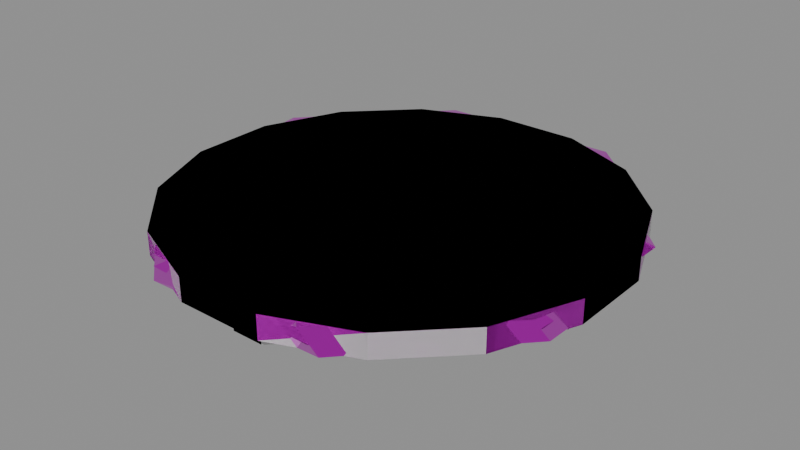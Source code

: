 # Source: Kit_Tower_Floor.blend  (saved by Blender 4.2.66; exported with 4.5.12 LTS)
import bpy
from mathutils import Matrix  # noqa: F401  (used for matrix-valued properties, if any)

bpy.ops.wm.read_factory_settings(use_empty=True)
scene = bpy.context.scene
scene.name = 'Scene'

# ---- images (referenced by path relative to the original .blend; pixels are not part of the script)
import os
ASSET_DIR = os.environ.get("B2B_ASSET_DIR", "")  # directory of the original .blend (textures are referenced by path, not embedded)
HERE = os.path.dirname(os.path.abspath(__file__))  # packed textures are extracted next to this script under _unpacked/

def load_image(name, relpath, width, height, colorspace="sRGB"):
    """Load a texture the original file referenced (path relative to the .blend, or extracted next to this script)."""
    p = next((c for c in (os.path.join(HERE, relpath), os.path.join(ASSET_DIR, relpath)) if relpath and os.path.exists(c)), "")
    if p:
        img = bpy.data.images.load(p, check_existing=True)
        img.name = name
    else:  # same state as the original file: an image datablock whose file is absent (Cycles renders it pink)
        img = bpy.data.images.new(name, width, height)
        img.source = "FILE"
        img.filepath = "//" + (relpath or name)
    img.colorspace_settings.name = colorspace
    return img
img_t_tower_a_png = load_image('T_Tower_A.png', 'T_Tower_A.png', 1024, 1024, 'sRGB')
img_t_tower_orm_png = load_image('T_Tower_ORM.png', 'T_Tower_ORM.png', 1024, 1024, 'Non-Color')
img_t_tower_n_png = load_image('T_Tower_N.png', 'T_Tower_N.png', 1024, 1024, 'Non-Color')

# ---- materials (node trees are filled in below, after node groups)
mat_m_tower = bpy.data.materials.new('M_Tower')

# ---- material node trees
mat_m_tower.use_nodes = True; mat_m_tower.node_tree.nodes.clear()
_N = mat_m_tower.node_tree.nodes; _L = mat_m_tower.node_tree.links
n0 = _N.new('ShaderNodeBsdfPrincipled'); n0.name = 'Principled BSDF'; n0.location = (10, 300)
n1 = _N.new('ShaderNodeOutputMaterial'); n1.name = 'Material Output'; n1.location = (300, 300)
n2 = _N.new('ShaderNodeTexImage'); n2.name = 'Image Texture'; n2.location = (0, 0)
n2.image = img_t_tower_a_png
n3 = _N.new('ShaderNodeTexImage'); n3.name = 'Image Texture.001'; n3.location = (0, 0)
n3.image = img_t_tower_orm_png
n4 = _N.new('ShaderNodeSeparateColor'); n4.name = 'Separate Color'; n4.location = (0, 0)
n5 = _N.new('ShaderNodeTexImage'); n5.name = 'Image Texture.002'; n5.location = (0, 0)
n5.image = img_t_tower_n_png
n6 = _N.new('ShaderNodeNormalMap'); n6.name = 'Normal Map'; n6.location = (0, 0)
_L.new(n0.outputs[0], n1.inputs[0])
_L.new(n2.outputs[0], n0.inputs[0])
_L.new(n3.outputs[0], n4.inputs[0])
_L.new(n4.outputs[1], n0.inputs[2])
_L.new(n4.outputs[2], n0.inputs[1])
_L.new(n5.outputs[0], n6.inputs[1])
_L.new(n6.outputs[0], n0.inputs[5])
n1.is_active_output = True

# ---- meshes
me_kit_tower_floor_lod0 = bpy.data.meshes.new('Kit_Tower_Floor_LOD0')
me_kit_tower_floor_lod0.from_pydata([(0.2965, -1.491, -0.16), (0.2965, -1.491, 0.0), (0.8445, -1.264, -0.16), (0.8445, -1.264, 0.0), (1.264, -0.8445, -0.16), (1.264, -0.8445, 0.0), (1.491, -0.2965, -0.16), (1.491, -0.2965, 0.0), (1.491, 0.2965, -0.16), (1.491, 0.2965, 0.0), (1.264, 0.8445, -0.16), (1.264, 0.8445, 0.0), (0.8445, 1.264, -0.16), (0.8445, 1.264, 0.0), (0.2965, 1.491, -0.16), (0.2965, 1.491, 0.0), (-0.2965, 1.491, -0.16), (-0.2965, 1.491, 0.0), (-0.8445, 1.264, -0.16), (-0.8445, 1.264, 0.0), (-1.264, 0.8445, -0.16), (-1.264, 0.8445, 0.0), (-1.491, 0.2965, -0.16), (-1.491, 0.2965, 0.0), (-1.491, -0.2965, -0.16), (-1.491, -0.2965, 0.0), (-1.264, -0.8445, -0.16), (-1.264, -0.8445, 0.0), (-0.8445, -1.264, -0.16), (-0.8445, -1.264, 0.0), (-0.2965, -1.491, -0.16), (-0.2965, -1.491, 0.0), (-0.11, -1.3, -0.36), (-0.11, -1.3, -0.16), (-0.11, 1.3, -0.36), (-0.11, 1.3, -0.16), (0.11, -1.3, -0.36), (0.11, -1.3, -0.16), (0.11, 1.3, -0.36), (0.11, 1.3, -0.16), (-1.3, -0.11, -0.36), (-1.3, -0.11, -0.16), (-1.3, 0.11, -0.36), (-1.3, 0.11, -0.16), (1.3, -0.11, -0.36), (1.3, -0.11, -0.16), (1.3, 0.11, -0.36), (1.3, 0.11, -0.16)], [], [(27, 25, 24, 26), (8, 9, 7, 6), (0, 1, 31, 30), (25, 23, 22, 24), (17, 15, 14, 16), (4, 5, 3, 2), (25, 27, 29, 31, 1, 3, 5, 7, 9, 11, 13, 15, 17, 19, 21, 23), (12, 13, 11, 10), (30, 28, 26, 24, 22, 20, 18, 16, 14, 12, 10, 8, 6, 4, 2, 0), (14, 15, 13, 12), (19, 17, 16, 18), (6, 7, 5, 4), (29, 27, 26, 28), (23, 21, 20, 22), (10, 11, 9, 8), (21, 19, 18, 20), (2, 3, 1, 0), (31, 29, 28, 30), (38, 34, 35, 39), (33, 32, 36, 37), (36, 32, 34, 38), (34, 32, 33, 35), (37, 36, 38, 39), (41, 43, 42, 40), (42, 46, 44, 40), (46, 47, 45, 44), (43, 47, 46, 42), (44, 45, 41, 40)])
me_kit_tower_floor_lod0.polygons.foreach_set('use_smooth', [True] * 28)
_k = set([(0, 2), (0, 30), (1, 3), (1, 31), (2, 4), (3, 5), (4, 6), (5, 7), (6, 8), (7, 9), (8, 10), (9, 11), (10, 12), (11, 13), (12, 14), (13, 15), (14, 16), (15, 17), (16, 18), (17, 19), (18, 20), (19, 21), (20, 22), (21, 23), (22, 24), (23, 25), (24, 26), (25, 27), (26, 28), (27, 29), (28, 30), (29, 31), (32, 33), (32, 34), (32, 36), (34, 35), (34, 38), (36, 37), (36, 38), (38, 39), (40, 41), (40, 42), (40, 44), (42, 43), (42, 46), (44, 45), (44, 46), (46, 47)])
me_kit_tower_floor_lod0.attributes.new('sharp_edge', 'BOOLEAN', 'EDGE').data.foreach_set('value', [ (min(e.vertices), max(e.vertices)) in _k for e in me_kit_tower_floor_lod0.edges])
_uv = me_kit_tower_floor_lod0.uv_layers.new(name='UV0')
_uv.uv.foreach_set('vector', [0.3381, 0.9639, 0.3381, 0.9738, 0.3353, 0.9737, 0.3353, 0.9639, 0.04934, 0.9481, 0.04687, 0.948, 0.04687, 0.9369, 0.04934, 0.9369, 0.2871, 0.9481, 0.2847, 0.948, 0.2847, 0.937, 0.2871, 0.937, 0.6837, 0.9369, 0.6837, 0.9481, 0.6812, 0.9481, 0.6812, 0.937, 0.9111, 0.5551, 0.9111, 0.5663, 0.9086, 0.5664, 0.9086, 0.5551, 0.9529, 0.7697, 0.9557, 0.7697, 0.9557, 0.78, 0.9529, 0.78, 0.6961, 0.4318, 0.6861, 0.4318, 0.6767, 0.4279, 0.6696, 0.4208, 0.6658, 0.4115, 0.6658, 0.4014, 0.6696, 0.3921, 0.6767, 0.385, 0.6861, 0.3812, 0.6961, 0.3812, 0.7054, 0.385, 0.7125, 0.3921, 0.7164, 0.4014, 0.7164, 0.4115, 0.7125, 0.4208, 0.7054, 0.4279, 0.9529, 0.9025, 0.9557, 0.9025, 0.9557, 0.9128, 0.9529, 0.9128, 0.9378, 0.7095, 0.935, 0.7083, 0.9329, 0.7062, 0.9317, 0.7034, 0.9317, 0.7004, 0.9329, 0.6976, 0.935, 0.6954, 0.9378, 0.6943, 0.9409, 0.6943, 0.9436, 0.6954, 0.9458, 0.6976, 0.9469, 0.7004, 0.9469, 0.7034, 0.9458, 0.7062, 0.9436, 0.7083, 0.9409, 0.7095, 0.4286, 0.9639, 0.4314, 0.9639, 0.4314, 0.9735, 0.4286, 0.9735, 0.5703, 0.9734, 0.5703, 0.9639, 0.5731, 0.9639, 0.5731, 0.9734, 0.4705, 0.9639, 0.4733, 0.9639, 0.4733, 0.9735, 0.4705, 0.9735, 0.9558, 0.5975, 0.9558, 0.6078, 0.953, 0.6078, 0.953, 0.5975, 0.4373, 0.9735, 0.4373, 0.9639, 0.4401, 0.9639, 0.4401, 0.9735, 0.6001, 0.9639, 0.6029, 0.9639, 0.6029, 0.9734, 0.6001, 0.9734, 0.9529, 0.7046, 0.9529, 0.6943, 0.9557, 0.6943, 0.9557, 0.7046, 0.5339, 0.9639, 0.5367, 0.9639, 0.5367, 0.9734, 0.5339, 0.9734, 0.7889, 0.9639, 0.7889, 0.9731, 0.7861, 0.9731, 0.7861, 0.9639, 0.987, 0.3072, 0.9828, 0.3072, 0.9828, 0.3042, 0.9869, 0.3042, 0.9828, 0.3253, 0.9828, 0.3222, 0.9869, 0.3222, 0.9869, 0.3253, 0.8069, 0.9455, 0.8058, 0.9455, 0.8058, 0.9322, 0.8069, 0.9322, 0.3844, 0.6598, 0.3844, 0.6108, 0.3874, 0.6108, 0.3874, 0.6598, 0.3753, 0.6108, 0.3784, 0.6108, 0.3784, 0.6596, 0.3753, 0.6596, 0.9828, 0.3132, 0.9869, 0.3132, 0.9869, 0.3163, 0.9828, 0.3163, 0.814, 0.9322, 0.814, 0.9455, 0.8129, 0.9455, 0.8129, 0.9322, 0.9869, 0.3313, 0.9869, 0.3344, 0.9828, 0.3344, 0.9828, 0.3313, 0.5052, 0.6092, 0.5052, 0.6586, 0.5022, 0.6586, 0.5022, 0.6093, 0.0442, 0.6838, 0.04111, 0.6837, 0.04111, 0.6353, 0.0442, 0.6354])
_uv.active_render = True
_uv = me_kit_tower_floor_lod0.uv_layers.new(name='UV2_Lightmap')
_uv.uv.foreach_set('vector', [0.6685, 0.6388, 0.6685, 0.5485, 0.6949, 0.5485, 0.6949, 0.6388, 0.6596, 0.2615, 0.6333, 0.2615, 0.6333, 0.1638, 0.6596, 0.1638, 0.6596, 0.6867, 0.6333, 0.6867, 0.6333, 0.589, 0.6596, 0.589, 0.6685, 0.5485, 0.6685, 0.4509, 0.6949, 0.4509, 0.6949, 0.5485, 0.6685, 0.1924, 0.6685, 0.0947, 0.6949, 0.0947, 0.6949, 0.1924, 0.6596, 0.07353, 0.6333, 0.07353, 0.6333, 0.004453, 0.6596, 0.004453, 0.2012, 0.4955, 0.1109, 0.4582, 0.04183, 0.3891, 0.004453, 0.2988, 0.004453, 0.2012, 0.04184, 0.1109, 0.1109, 0.04183, 0.2012, 0.004453, 0.2988, 0.004453, 0.3891, 0.04184, 0.4582, 0.1109, 0.4955, 0.2012, 0.4955, 0.2988, 0.4582, 0.3891, 0.3891, 0.4582, 0.2988, 0.4955, 0.6596, 0.4208, 0.6333, 0.4208, 0.6333, 0.3517, 0.6596, 0.3517, 0.004453, 0.7012, 0.04184, 0.6109, 0.1109, 0.5418, 0.2012, 0.5045, 0.2988, 0.5045, 0.3891, 0.5418, 0.4582, 0.6109, 0.4955, 0.7012, 0.4955, 0.7988, 0.4582, 0.8891, 0.3891, 0.9582, 0.2988, 0.9955, 0.2012, 0.9955, 0.1109, 0.9582, 0.04183, 0.8891, 0.004453, 0.7988, 0.6949, 0.0947, 0.6685, 0.0947, 0.6685, 0.004453, 0.6949, 0.004453, 0.6685, 0.2826, 0.6685, 0.1924, 0.6949, 0.1924, 0.6949, 0.2826, 0.6596, 0.1638, 0.6333, 0.1638, 0.6333, 0.07353, 0.6596, 0.07353, 0.6333, 0.4988, 0.6333, 0.4297, 0.6596, 0.4297, 0.6596, 0.4988, 0.6685, 0.4509, 0.6685, 0.3606, 0.6949, 0.3606, 0.6949, 0.4509, 0.6596, 0.3517, 0.6333, 0.3517, 0.6333, 0.2615, 0.6596, 0.2615, 0.6685, 0.3517, 0.6685, 0.2826, 0.6949, 0.2826, 0.6949, 0.3517, 0.6596, 0.7769, 0.6333, 0.7769, 0.6333, 0.6867, 0.6596, 0.6867, 0.6333, 0.589, 0.6333, 0.4988, 0.6596, 0.4988, 0.6596, 0.589, 0.7015, 0.6477, 0.7015, 0.6839, 0.6685, 0.6839, 0.6685, 0.6477, 0.6685, 0.6928, 0.7015, 0.6928, 0.7015, 0.7291, 0.6685, 0.7291, 0.5045, 0.4416, 0.5407, 0.4416, 0.5407, 0.8698, 0.5045, 0.8698, 0.5825, 0.004453, 0.5825, 0.4327, 0.5496, 0.4327, 0.5496, 0.004453, 0.5496, 0.4416, 0.5825, 0.4416, 0.5825, 0.8698, 0.5496, 0.8698, 0.6685, 0.7742, 0.6685, 0.738, 0.7015, 0.738, 0.7015, 0.7742, 0.5407, 0.004453, 0.5407, 0.4327, 0.5045, 0.4327, 0.5045, 0.004453, 0.7015, 0.8194, 0.6685, 0.8194, 0.6685, 0.7831, 0.7015, 0.7831, 0.5914, 0.4327, 0.5914, 0.004453, 0.6244, 0.004453, 0.6244, 0.4327, 0.6244, 0.8698, 0.5914, 0.8698, 0.5914, 0.4416, 0.6244, 0.4416])
_ca = me_kit_tower_floor_lod0.color_attributes.new('Col', 'BYTE_COLOR', 'CORNER')
_ca.data.foreach_set('color', [0.0, 0.0, 0.0, 0.0, 0.0, 0.0, 0.0, 0.0, 0.0, 0.0, 0.0, 0.0, 0.0, 0.0, 0.0, 0.0, 0.0, 0.0, 0.0, 0.0, 0.0, 0.0, 0.0, 0.0, 0.0, 0.0, 0.0, 0.0, 0.0, 0.0, 0.0, 0.0, 0.0, 0.0, 0.0, 0.0, 0.0, 0.0, 0.0, 0.0, 0.0, 0.0, 0.0, 0.0, 0.0, 0.0, 0.0, 0.0, 0.0, 0.0, 0.0, 0.0, 0.0, 0.0, 0.0, 0.0, 0.0, 0.0, 0.0, 0.0, 0.0, 0.0, 0.0, 0.0, 0.0, 0.0, 0.0, 0.0, 0.0, 0.0, 0.0, 0.0, 0.0, 0.0, 0.0, 0.0, 0.0, 0.0, 0.0, 0.0, 0.0, 0.0, 0.0, 0.0, 0.0, 0.0, 0.0, 0.0, 0.0, 0.0, 0.0, 0.0, 0.0, 0.0, 0.0, 0.0, 0.0, 0.0, 0.0, 0.0, 0.0, 0.0, 0.0, 0.0, 0.0, 0.0, 0.0, 0.0, 0.0, 0.0, 0.0, 0.0, 0.0, 0.0, 0.0, 0.0, 0.0, 0.0, 0.0, 0.0, 0.0, 0.0, 0.0, 0.0, 0.0, 0.0, 0.0, 0.0, 0.0, 0.0, 0.0, 0.0, 0.0, 0.0, 0.0, 0.0, 0.0, 0.0, 0.0, 0.0, 0.0, 0.0, 0.0, 0.0, 0.0, 0.0, 0.0, 0.0, 0.0, 0.0, 0.0, 0.0, 0.0, 0.0, 0.0, 0.0, 0.0, 0.0, 0.0, 0.0, 0.0, 0.0, 0.0, 0.0, 0.0, 0.0, 0.0, 0.0, 0.0, 0.0, 0.0, 0.0, 0.0, 0.0, 0.0, 0.0, 0.0, 0.0, 0.0, 0.0, 0.0, 0.0, 0.0, 0.0, 0.0, 0.0, 0.0, 0.0, 0.0, 0.0, 0.0, 0.0, 0.0, 0.0, 0.0, 0.0, 0.0, 0.0, 0.0, 0.0, 0.0, 0.0, 0.0, 0.0, 0.0, 0.0, 0.0, 0.0, 0.0, 0.0, 0.0, 0.0, 0.0, 0.0, 0.0, 0.0, 0.0, 0.0, 0.0, 0.0, 0.0, 0.0, 0.0, 0.0, 0.0, 0.0, 0.0, 0.0, 0.0, 0.0, 0.0, 0.0, 0.0, 0.0, 0.0, 0.0, 0.0, 0.0, 0.0, 0.0, 0.0, 0.0, 0.0, 0.0, 0.0, 0.0, 0.0, 0.0, 0.0, 0.0, 0.0, 0.0, 0.0, 0.0, 0.0, 0.0, 0.0, 0.0, 0.0, 0.0, 0.0, 0.0, 0.0, 0.0, 0.0, 0.0, 0.0, 0.0, 0.0, 0.0, 0.0, 0.0, 0.0, 0.0, 0.0, 0.0, 0.0, 0.0, 0.0, 0.0, 0.0, 0.0, 0.0, 0.0, 0.0, 0.0, 0.0, 0.0, 0.0, 0.0, 0.0, 0.0, 0.0, 0.0, 0.0, 0.0, 0.0, 0.0, 0.0, 0.0, 0.0, 0.0, 0.0, 0.0, 0.0, 0.0, 0.0, 0.0, 0.0, 0.0, 0.0, 0.0, 0.0, 0.0, 0.0, 0.0, 0.0, 0.0, 0.0, 0.0, 0.0, 0.0, 0.0, 0.0, 0.0, 0.0, 0.0, 0.0, 0.0, 0.0, 0.0, 0.0, 0.0, 0.0, 0.0, 0.0, 0.0, 0.0, 0.0, 0.0, 0.0, 0.0, 0.0, 0.0, 0.0, 0.0, 0.0, 0.0, 0.0, 0.0, 0.0, 0.0, 0.0, 0.0, 0.0, 0.0, 0.0, 0.0, 0.0, 0.0, 0.0, 0.0, 0.0, 0.0, 0.0, 0.0, 0.0, 0.0, 0.0, 0.0, 0.0, 0.0, 0.0, 0.0, 0.0, 0.0, 0.0, 0.0, 0.0, 0.0, 0.0, 0.0, 0.0, 0.0, 0.0, 0.0, 0.0, 0.0, 0.0, 0.0, 0.0, 0.0, 0.0, 0.0, 0.0, 0.0, 0.0, 0.0, 0.0, 0.0, 0.0, 0.0, 0.0, 0.0, 0.0, 0.0, 0.0, 0.0, 0.0, 0.0, 0.0, 0.0, 0.0, 0.0, 0.0, 0.0, 0.0, 0.0, 0.0, 0.0, 0.0, 0.0, 0.0, 0.0, 0.0, 0.0, 0.0, 0.0, 0.0, 0.0, 0.0, 0.0, 0.0, 0.0, 0.0, 0.0, 0.0, 0.0, 0.0, 0.0, 0.0, 0.0, 0.0, 0.0, 0.0, 0.0, 0.0, 0.0, 0.0, 0.0, 0.0, 0.0, 0.0, 0.0, 0.0, 0.0, 0.0, 0.0, 0.0, 0.0, 0.0, 0.0, 0.0, 0.0, 0.0, 0.0, 0.0, 0.0, 0.0, 0.0, 0.0, 0.0, 0.0, 0.0, 0.0, 0.0, 0.0, 0.0, 0.0, 0.0, 0.0, 0.0, 0.0, 0.0, 0.0, 0.0, 0.0, 0.0, 0.0, 0.0, 0.0, 0.0, 0.0, 0.0, 0.0, 0.0, 0.0, 0.0, 0.0, 0.0, 0.0, 0.0, 0.0, 0.0, 0.0, 0.0, 0.0, 0.0, 0.0, 0.0, 0.0, 0.0, 0.0, 0.0, 0.0, 0.0, 0.0, 0.0, 0.0, 0.0, 0.0, 0.0, 0.0, 0.0, 0.0, 0.0, 0.0, 0.0, 0.0, 0.0, 0.0, 0.0, 0.0, 0.0, 0.0, 0.0, 0.0, 0.0, 0.0, 0.0, 0.0, 0.0, 0.0, 0.0])
me_kit_tower_floor_lod0.materials.append(mat_m_tower)
me_kit_tower_floor_lod0.update()
me_kit_tower_floor_lod1 = bpy.data.meshes.new('Kit_Tower_Floor_LOD1')
me_kit_tower_floor_lod1.from_pydata([(0.5389, -1.448, 0.0), (0.6427, -1.405, -0.16), (1.405, -0.6427, 0.0), (1.448, -0.5389, -0.16), (1.491, 0.2965, -0.128), (1.264, 0.8445, -0.04), (0.5875, 1.418, -0.16), (0.5955, 1.438, 0.0), (-0.6427, 1.405, 0.0), (-0.5389, 1.448, -0.16), (-1.448, 0.5389, 0.0), (-1.405, 0.6427, -0.16), (-1.491, -0.2965, -0.128), (-1.264, -0.8445, -0.04), (-0.5875, -1.418, 0.0), (-0.5955, -1.438, -0.16), (-0.11, -1.3, -0.36), (0.0, 1.3, -0.36), (-0.11, 1.3, -0.16), (0.11, -1.3, -0.36), (0.0, -1.3, -0.16), (0.11, 1.3, -0.16), (-1.3, 0.0, -0.36), (-1.3, 0.0, -0.16), (1.3, 0.0, -0.36), (1.3, -0.11, -0.16), (1.3, 0.11, -0.16)], [], [(7, 5, 6), (13, 15, 14), (16, 17, 19), (4, 2, 3), (9, 8, 7, 6), (10, 11, 12), (1, 3, 2, 0), (5, 7, 8, 10, 12, 13, 14, 0, 2, 4), (11, 10, 8, 9), (9, 6, 5, 4, 3, 1, 15, 13, 12, 11), (18, 17, 16, 20), (17, 18, 21), (16, 19, 20), (21, 20, 19, 17), (22, 23, 26, 24), (15, 1, 0, 14), (26, 25, 24), (22, 24, 25, 23)])
me_kit_tower_floor_lod1.polygons.foreach_set('use_smooth', [True] * 18)
_k = set([(0, 1), (0, 2), (0, 14), (1, 3), (1, 15), (2, 3), (2, 4), (3, 4), (4, 5), (5, 6), (5, 7), (6, 7), (6, 9), (7, 8), (8, 9), (8, 10), (9, 11), (10, 11), (10, 12), (11, 12), (12, 13), (13, 14), (13, 15), (14, 15), (16, 17), (16, 19), (16, 20), (17, 18), (17, 19), (17, 21), (19, 20), (22, 23), (22, 24), (24, 25), (24, 26)])
me_kit_tower_floor_lod1.attributes.new('sharp_edge', 'BOOLEAN', 'EDGE').data.foreach_set('value', [ (min(e.vertices), max(e.vertices)) in _k for e in me_kit_tower_floor_lod1.edges])
_uv = me_kit_tower_floor_lod1.uv_layers.new(name='UV0')
_uv.uv.foreach_set('vector', [0.9557, 0.9025, 0.955, 0.9128, 0.9529, 0.9025, 0.9551, 0.6078, 0.953, 0.5975, 0.9558, 0.5975, 0.8058, 0.9455, 0.8063, 0.9322, 0.8069, 0.9455, 0.04884, 0.9481, 0.04687, 0.9369, 0.04934, 0.9369, 0.9086, 0.5551, 0.9111, 0.5551, 0.9111, 0.5663, 0.9086, 0.5664, 0.6837, 0.9481, 0.6812, 0.9481, 0.6817, 0.9369, 0.9529, 0.78, 0.9529, 0.7697, 0.9557, 0.7697, 0.9557, 0.78, 0.6961, 0.3812, 0.709, 0.3886, 0.7164, 0.4074, 0.7083, 0.4251, 0.6961, 0.4318, 0.6861, 0.4318, 0.6732, 0.4244, 0.6658, 0.4074, 0.6725, 0.3893, 0.6861, 0.3812, 0.9557, 0.7046, 0.9529, 0.7046, 0.9529, 0.6943, 0.9557, 0.6943, 0.9367, 0.6948, 0.9422, 0.6949, 0.9458, 0.6976, 0.9469, 0.7004, 0.9465, 0.7045, 0.9425, 0.7088, 0.9364, 0.7089, 0.9329, 0.7062, 0.9317, 0.7034, 0.9324, 0.6987, 0.3874, 0.6598, 0.3844, 0.6598, 0.3844, 0.6108, 0.3874, 0.6108, 0.9849, 0.3072, 0.9828, 0.3042, 0.9869, 0.3042, 0.9828, 0.3222, 0.9869, 0.3222, 0.9848, 0.3253, 0.3753, 0.6596, 0.3753, 0.6108, 0.3784, 0.6108, 0.3784, 0.6596, 0.5022, 0.6093, 0.5052, 0.6092, 0.5052, 0.6586, 0.5022, 0.6586, 0.2871, 0.937, 0.2871, 0.9481, 0.2847, 0.948, 0.2847, 0.937, 0.9869, 0.3344, 0.9828, 0.3344, 0.9848, 0.3313, 0.0442, 0.6354, 0.0442, 0.6838, 0.04111, 0.6837, 0.04111, 0.6353])
_uv.active_render = True
_uv = me_kit_tower_floor_lod1.uv_layers.new(name='UV2_Lightmap')
_uv.uv.foreach_set('vector', [0.3025, 0.6308, 0.316, 0.5177, 0.3299, 0.6322, 0.2856, 0.5177, 0.294, 0.6322, 0.2673, 0.6334, 0.0417, 0.5177, 0.02296, 0.9605, 0.004227, 0.5177, 0.3485, 0.8196, 0.3383, 0.6581, 0.3646, 0.678, 0.3292, 0.824, 0.3025, 0.8417, 0.3025, 0.6308, 0.3299, 0.6322, 0.2577, 0.6583, 0.2313, 0.6782, 0.2264, 0.5177, 0.3662, 0.5276, 0.3646, 0.678, 0.3383, 0.6581, 0.3383, 0.5177, 0.6023, 0.4682, 0.5042, 0.3517, 0.5153, 0.1411, 0.6663, 0.007827, 0.8088, 0.004227, 0.901, 0.04528, 0.9958, 0.163, 0.9958, 0.3549, 0.8549, 0.4987, 0.6946, 0.5093, 0.2313, 0.6782, 0.2577, 0.6583, 0.2546, 0.812, 0.2264, 0.822, 0.004227, 0.3549, 0.004227, 0.163, 0.09896, 0.0453, 0.1912, 0.004227, 0.3337, 0.00785, 0.4847, 0.1411, 0.4958, 0.3518, 0.3977, 0.4682, 0.3054, 0.5093, 0.1451, 0.4988, 0.1304, 0.9602, 0.09458, 0.9609, 0.09458, 0.5177, 0.1265, 0.5185, 0.4074, 0.5565, 0.3746, 0.5358, 0.4074, 0.5177, 0.491, 0.5177, 0.491, 0.5552, 0.4571, 0.5364, 0.1389, 0.9608, 0.1389, 0.5177, 0.1742, 0.5181, 0.1714, 0.9605, 0.2177, 0.9607, 0.1837, 0.9607, 0.1827, 0.5177, 0.2179, 0.5178, 0.294, 0.6322, 0.294, 0.8431, 0.2662, 0.8253, 0.2673, 0.6334, 0.4159, 0.5177, 0.4487, 0.5358, 0.4159, 0.5565, 0.08612, 0.5177, 0.08612, 0.9606, 0.05015, 0.9607, 0.05228, 0.5177])
_ca = me_kit_tower_floor_lod1.color_attributes.new('Col', 'BYTE_COLOR', 'CORNER')
_ca.data.foreach_set('color', [0.0, 0.0, 0.0, 0.0, 0.0, 0.0, 0.0, 0.0, 0.0, 0.0, 0.0, 0.0, 0.0, 0.0, 0.0, 0.0, 0.0, 0.0, 0.0, 0.0, 0.0, 0.0, 0.0, 0.0, 0.0, 0.0, 0.0, 0.0, 0.0, 0.0, 0.0, 0.0, 0.0, 0.0, 0.0, 0.0, 0.0, 0.0, 0.0, 0.0, 0.0, 0.0, 0.0, 0.0, 0.0, 0.0, 0.0, 0.0, 0.0, 0.0, 0.0, 0.0, 0.0, 0.0, 0.0, 0.0, 0.0, 0.0, 0.0, 0.0, 0.0, 0.0, 0.0, 0.0, 0.0, 0.0, 0.0, 0.0, 0.0, 0.0, 0.0, 0.0, 0.0, 0.0, 0.0, 0.0, 0.0, 0.0, 0.0, 0.0, 0.0, 0.0, 0.0, 0.0, 0.0, 0.0, 0.0, 0.0, 0.0, 0.0, 0.0, 0.0, 0.0, 0.0, 0.0, 0.0, 0.0, 0.0, 0.0, 0.0, 0.0, 0.0, 0.0, 0.0, 0.0, 0.0, 0.0, 0.0, 0.0, 0.0, 0.0, 0.0, 0.0, 0.0, 0.0, 0.0, 0.0, 0.0, 0.0, 0.0, 0.0, 0.0, 0.0, 0.0, 0.0, 0.0, 0.0, 0.0, 0.0, 0.0, 0.0, 0.0, 0.0, 0.0, 0.0, 0.0, 0.0, 0.0, 0.0, 0.0, 0.0, 0.0, 0.0, 0.0, 0.0, 0.0, 0.0, 0.0, 0.0, 0.0, 0.0, 0.0, 0.0, 0.0, 0.0, 0.0, 0.0, 0.0, 0.0, 0.0, 0.0, 0.0, 0.0, 0.0, 0.0, 0.0, 0.0, 0.0, 0.0, 0.0, 0.0, 0.0, 0.0, 0.0, 0.0, 0.0, 0.0, 0.0, 0.0, 0.0, 0.0, 0.0, 0.0, 0.0, 0.0, 0.0, 0.0, 0.0, 0.0, 0.0, 0.0, 0.0, 0.0, 0.0, 0.0, 0.0, 0.0, 0.0, 0.0, 0.0, 0.0, 0.0, 0.0, 0.0, 0.0, 0.0, 0.0, 0.0, 0.0, 0.0, 0.0, 0.0, 0.0, 0.0, 0.0, 0.0, 0.0, 0.0, 0.0, 0.0, 0.0, 0.0, 0.0, 0.0, 0.0, 0.0, 0.0, 0.0, 0.0, 0.0, 0.0, 0.0, 0.0, 0.0, 0.0, 0.0, 0.0, 0.0, 0.0, 0.0, 0.0, 0.0, 0.0, 0.0, 0.0, 0.0, 0.0, 0.0, 0.0, 0.0, 0.0, 0.0, 0.0, 0.0, 0.0, 0.0, 0.0, 0.0, 0.0, 0.0, 0.0, 0.0, 0.0, 0.0, 0.0, 0.0, 0.0, 0.0, 0.0, 0.0, 0.0, 0.0, 0.0, 0.0, 0.0, 0.0, 0.0, 0.0, 0.0, 0.0, 0.0, 0.0, 0.0, 0.0, 0.0, 0.0, 0.0, 0.0, 0.0, 0.0, 0.0, 0.0, 0.0, 0.0, 0.0, 0.0, 0.0, 0.0, 0.0, 0.0, 0.0, 0.0, 0.0, 0.0])
me_kit_tower_floor_lod1.materials.append(mat_m_tower)
me_kit_tower_floor_lod1.update()
me_kit_tower_floor_lod2 = bpy.data.meshes.new('Kit_Tower_Floor_LOD2')
me_kit_tower_floor_lod2.from_pydata([(0.5921, -1.43, -0.09333), (1.43, -0.5921, -0.06667), (1.43, 0.5921, -0.08889), (0.5921, 1.43, -0.07111), (-0.6427, 1.405, 0.0), (-0.5389, 1.448, -0.16), (-1.448, 0.5389, 0.0), (-1.405, 0.6427, -0.16), (-1.43, -0.5921, -0.08889), (-0.5921, -1.43, -0.07111), (0.0, -1.3, -0.1615), (0.0, 1.3, -0.1615), (-1.3, 0.0, -0.1615), (1.3, 0.0, -0.1615)], [(11, 10), (12, 13)], [(3, 5, 4), (6, 7, 8), (3, 4, 6, 8, 9, 0, 1, 2), (7, 6, 4, 5), (2, 1, 0, 9, 8, 7, 5, 3)])
me_kit_tower_floor_lod2.polygons.foreach_set('use_smooth', [True] * 5)
_k = set([(0, 1), (0, 9), (1, 2), (2, 3), (3, 4), (3, 5), (4, 5), (4, 6), (5, 7), (6, 7), (6, 8), (7, 8), (8, 9)])
me_kit_tower_floor_lod2.attributes.new('sharp_edge', 'BOOLEAN', 'EDGE').data.foreach_set('value', [ (min(e.vertices), max(e.vertices)) in _k for e in me_kit_tower_floor_lod2.edges])
_uv = me_kit_tower_floor_lod2.uv_layers.new(name='UV0')
_uv.uv.foreach_set('vector', [0.91, 0.5663, 0.9086, 0.5551, 0.9111, 0.5551, 0.6837, 0.9481, 0.6812, 0.9481, 0.6817, 0.9369, 0.709, 0.3886, 0.7164, 0.4074, 0.7083, 0.4251, 0.6911, 0.4318, 0.6732, 0.4244, 0.6658, 0.4074, 0.6725, 0.3893, 0.6911, 0.3812, 0.9557, 0.7046, 0.9529, 0.7046, 0.9529, 0.6943, 0.9557, 0.6943, 0.9464, 0.699, 0.9465, 0.7045, 0.9425, 0.7088, 0.9364, 0.7089, 0.9323, 0.7048, 0.9324, 0.6987, 0.9367, 0.6948, 0.9422, 0.6949])
_uv.active_render = True
_uv = me_kit_tower_floor_lod2.uv_layers.new(name='UV2_Lightmap')
_uv.uv.foreach_set('vector', [0.01757, 0.9978, 0.002216, 0.8619, 0.02986, 0.8439, 0.02986, 0.6398, 0.002216, 0.6577, 0.0145, 0.5039, 0.002216, 0.3547, 0.006353, 0.1413, 0.156, 0.002216, 0.3516, 0.005615, 0.4961, 0.1502, 0.4961, 0.3548, 0.3513, 0.4994, 0.1469, 0.4994, 0.002216, 0.6577, 0.02986, 0.6398, 0.02986, 0.8439, 0.002216, 0.8619, 0.5005, 0.3514, 0.5005, 0.1468, 0.6453, 0.002267, 0.8498, 0.002216, 0.9944, 0.1469, 0.9903, 0.3604, 0.8407, 0.4994, 0.6451, 0.496])
_ca = me_kit_tower_floor_lod2.color_attributes.new('Col', 'BYTE_COLOR', 'CORNER')
_ca.data.foreach_set('color', [0.0, 0.0, 0.0, 0.0, 0.0, 0.0, 0.0, 0.0, 0.0, 0.0, 0.0, 0.0, 0.0, 0.0, 0.0, 0.0, 0.0, 0.0, 0.0, 0.0, 0.0, 0.0, 0.0, 0.0, 0.0, 0.0, 0.0, 0.0, 0.0, 0.0, 0.0, 0.0, 0.0, 0.0, 0.0, 0.0, 0.0, 0.0, 0.0, 0.0, 0.0, 0.0, 0.0, 0.0, 0.0, 0.0, 0.0, 0.0, 0.0, 0.0, 0.0, 0.0, 0.0, 0.0, 0.0, 0.0, 0.0, 0.0, 0.0, 0.0, 0.0, 0.0, 0.0, 0.0, 0.0, 0.0, 0.0, 0.0, 0.0, 0.0, 0.0, 0.0, 0.0, 0.0, 0.0, 0.0, 0.0, 0.0, 0.0, 0.0, 0.0, 0.0, 0.0, 0.0, 0.0, 0.0, 0.0, 0.0, 0.0, 0.0, 0.0, 0.0, 0.0, 0.0, 0.0, 0.0, 0.0, 0.0, 0.0, 0.0, 0.0, 0.0, 0.0, 0.0])
me_kit_tower_floor_lod2.materials.append(mat_m_tower)
me_kit_tower_floor_lod2.update()
me_ucx_kit_tower_floor_lod0_01 = bpy.data.meshes.new('UCX_Kit_Tower_Floor_LOD0_01')
me_ucx_kit_tower_floor_lod0_01.from_pydata([(0.2965, -1.491, -0.16), (0.2965, -1.491, 0.0), (0.8445, -1.264, -0.16), (0.8445, -1.264, 0.0), (1.264, -0.8445, -0.16), (1.264, -0.8445, 0.0), (1.491, -0.2965, -0.16), (1.491, -0.2965, 0.0), (1.491, 0.2965, -0.16), (1.491, 0.2965, 0.0), (1.264, 0.8445, -0.16), (1.264, 0.8445, 0.0), (0.8445, 1.264, -0.16), (0.8445, 1.264, 0.0), (0.2965, 1.491, -0.16), (0.2965, 1.491, 0.0), (-0.2965, 1.491, -0.16), (-0.2965, 1.491, 0.0), (-0.8445, 1.264, -0.16), (-0.8445, 1.264, 0.0), (-1.264, 0.8445, -0.16), (-1.264, 0.8445, 0.0), (-1.491, 0.2965, -0.16), (-1.491, 0.2965, 0.0), (-1.491, -0.2965, -0.16), (-1.491, -0.2965, 0.0), (-1.264, -0.8445, -0.16), (-1.264, -0.8445, 0.0), (-0.8445, -1.264, -0.16), (-0.8445, -1.264, 0.0), (-0.2965, -1.491, -0.16), (-0.2965, -1.491, 0.0)], [], [(25, 26, 27), (11, 9, 8), (9, 6, 8), (16, 12, 8), (3, 5, 7), (23, 27, 31), (1, 30, 0), (12, 10, 8), (9, 7, 6), (24, 20, 0), (15, 13, 12), (31, 3, 23), (11, 13, 15), (19, 21, 23), (23, 24, 25), (15, 16, 17), (8, 4, 16), (20, 18, 16), (5, 2, 4), (31, 1, 3), (7, 11, 15), (19, 23, 7), (15, 19, 7), (13, 11, 10), (17, 16, 18), (7, 9, 11), (3, 7, 23), (1, 31, 30), (13, 10, 12), (15, 14, 16), (25, 24, 26), (28, 26, 24), (4, 0, 16), (15, 17, 19), (15, 12, 14), (19, 18, 20), (17, 18, 19), (3, 1, 0), (23, 22, 24), (5, 3, 2), (4, 2, 0), (20, 16, 0), (7, 4, 6), (27, 26, 28), (8, 6, 4), (7, 5, 4), (0, 30, 28), (0, 28, 24), (27, 28, 29), (27, 29, 31), (21, 22, 23), (21, 20, 22), (11, 8, 10), (29, 28, 30), (19, 20, 21), (23, 25, 27), (24, 22, 20), (16, 14, 12), (3, 0, 2), (29, 30, 31)])
me_ucx_kit_tower_floor_lod0_01.update()
me_ucx_kit_tower_floor_lod0_02 = bpy.data.meshes.new('UCX_Kit_Tower_Floor_LOD0_02')
me_ucx_kit_tower_floor_lod0_02.from_pydata([(-0.11, -1.3, -0.36), (-0.11, -1.3, -0.16), (-0.11, 1.3, -0.36), (-0.11, 1.3, -0.16), (0.11, -1.3, -0.36), (0.11, -1.3, -0.16), (0.11, 1.3, -0.36), (0.11, 1.3, -0.16), (-1.3, -0.11, -0.36), (-1.3, -0.11, -0.16), (-1.3, 0.11, -0.36), (-1.3, 0.11, -0.16), (1.3, -0.11, -0.36), (1.3, -0.11, -0.16), (1.3, 0.11, -0.36), (1.3, 0.11, -0.16)], [], [(3, 10, 11), (13, 5, 4), (11, 8, 9), (13, 15, 11), (11, 10, 8), (14, 12, 10), (7, 3, 11), (12, 4, 0), (6, 14, 10), (5, 1, 0), (8, 10, 12), (11, 9, 13), (10, 2, 6), (3, 2, 10), (0, 8, 12), (15, 7, 11), (7, 2, 3), (7, 15, 14), (7, 6, 2), (15, 13, 12), (7, 14, 6), (9, 8, 0), (5, 0, 4), (1, 5, 13), (15, 12, 14), (9, 1, 13), (13, 4, 12), (9, 0, 1)])
me_ucx_kit_tower_floor_lod0_02.update()

# ---- objects
ob_kit_tower_floor = bpy.data.objects.new('Kit_Tower_Floor', None)
ob_kit_tower_floor_lod0 = bpy.data.objects.new('Kit_Tower_Floor_LOD0', me_kit_tower_floor_lod0)
ob_kit_tower_floor_lod1 = bpy.data.objects.new('Kit_Tower_Floor_LOD1', me_kit_tower_floor_lod1)
ob_kit_tower_floor_lod2 = bpy.data.objects.new('Kit_Tower_Floor_LOD2', me_kit_tower_floor_lod2)
ob_ucx_kit_tower_floor_lod0_01 = bpy.data.objects.new('UCX_Kit_Tower_Floor_LOD0_01', me_ucx_kit_tower_floor_lod0_01)
ob_ucx_kit_tower_floor_lod0_02 = bpy.data.objects.new('UCX_Kit_Tower_Floor_LOD0_02', me_ucx_kit_tower_floor_lod0_02)

# ---- transforms, parenting, visibility, modifiers, constraints
ob_kit_tower_floor.location = (0.0, 0.0, 0.0)
ob_kit_tower_floor.empty_display_size = 0.2
ob_kit_tower_floor_lod0.parent = ob_kit_tower_floor
ob_kit_tower_floor_lod0.location = (0.0, 0.0, 0.0)
ob_kit_tower_floor_lod1.parent = ob_kit_tower_floor
ob_kit_tower_floor_lod1.location = (0.0, 0.0, 0.0)
ob_kit_tower_floor_lod2.parent = ob_kit_tower_floor
ob_kit_tower_floor_lod2.location = (0.0, 0.0, 0.0)
ob_ucx_kit_tower_floor_lod0_01.parent = ob_kit_tower_floor
ob_ucx_kit_tower_floor_lod0_01.location = (0.0, 0.0, 0.0)
ob_ucx_kit_tower_floor_lod0_01.display_type = 'WIRE'
ob_ucx_kit_tower_floor_lod0_02.parent = ob_kit_tower_floor
ob_ucx_kit_tower_floor_lod0_02.location = (0.0, 0.0, 0.0)
ob_ucx_kit_tower_floor_lod0_02.display_type = 'WIRE'

# ---- collection membership
scene.collection.objects.link(ob_kit_tower_floor)
scene.collection.objects.link(ob_kit_tower_floor_lod0)
scene.collection.objects.link(ob_kit_tower_floor_lod1)
scene.collection.objects.link(ob_kit_tower_floor_lod2)
scene.collection.objects.link(ob_ucx_kit_tower_floor_lod0_01)
scene.collection.objects.link(ob_ucx_kit_tower_floor_lod0_02)

# ---- scene / render settings (as saved in the file)
scene.frame_start = 1; scene.frame_end = 250; scene.frame_set(1)
scene.render.engine = 'BLENDER_EEVEE_NEXT'
bpy.context.view_layer.update()

# ---- added for rendering (the .blend has no active camera and no usable light): camera, sun + grey world if the file has none
cam_auto = bpy.data.cameras.new('AutoCamera')
cam_auto.lens = 50.0
cam_auto.sensor_width = 36.0
cam_auto.clip_end = 1000.0
ob_auto_camera = bpy.data.objects.new('AutoCamera', cam_auto)
scene.collection.objects.link(ob_auto_camera)
ob_auto_camera.location = (3.9155, -4.6986, 2.9524)
ob_auto_camera.rotation_euler = (1.09748, -7.21219e-08, 0.694738)
scene.camera = ob_auto_camera
light_auto_sun = bpy.data.lights.new('AutoSun', 'SUN')
light_auto_sun.energy = 3.0
light_auto_sun.angle = 0.0523599
ob_auto_sun = bpy.data.objects.new('AutoSun', light_auto_sun)
scene.collection.objects.link(ob_auto_sun)
ob_auto_sun.rotation_euler = (0.872665, 0.174533, 0.523599)
if scene.world is None:
    world_auto = bpy.data.worlds.new('AutoWorld')
    world_auto.color = (0.3, 0.3, 0.3)
    scene.world = world_auto
bpy.context.view_layer.update()
